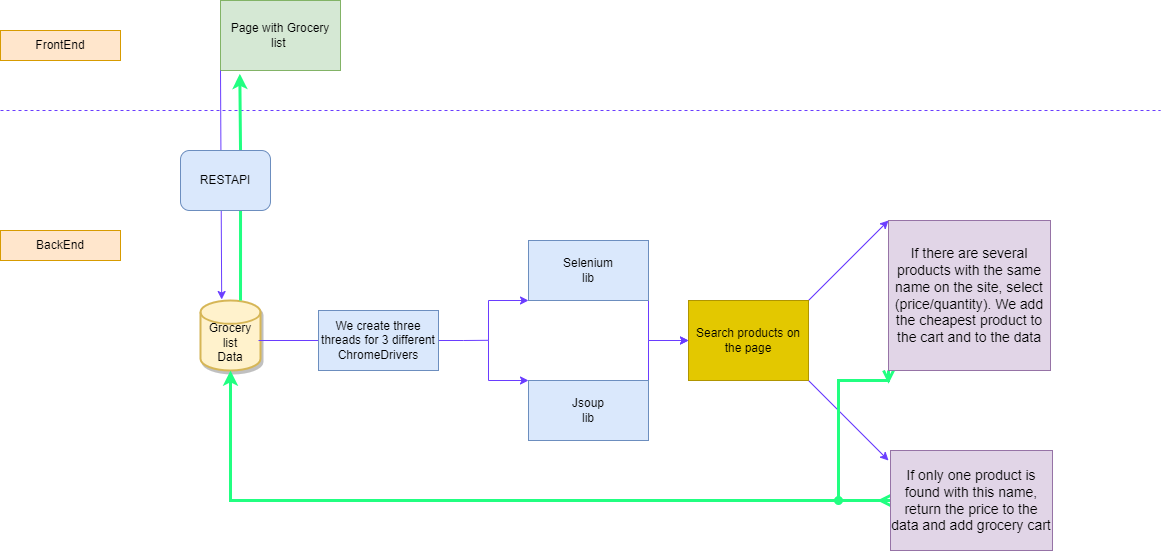

The diagram above was exported from draw.io. Its source (the exported page's mxGraphModel, read from the mxfile embedded in the PNG):
<mxGraphModel dx="2074" dy="1116" grid="1" gridSize="10" guides="1" tooltips="1" connect="1" arrows="1" fold="1" page="1" pageScale="1" pageWidth="850" pageHeight="1100" math="0" shadow="0">
  <root>
    <mxCell id="0" />
    <mxCell id="1" parent="0" />
    <mxCell id="Z2LweEtB5uHeBoqTW-SD-1" value="&lt;br&gt;Grocery&lt;br&gt;list&lt;br&gt;Data" style="strokeWidth=2;html=1;shape=mxgraph.flowchart.database;whiteSpace=wrap;shadow=1;rounded=0;labelBackgroundColor=none;fillColor=#fff2cc;strokeColor=#d6b656;" parent="1" vertex="1">
      <mxGeometry x="200" y="430" width="60" height="70" as="geometry" />
    </mxCell>
    <mxCell id="Z2LweEtB5uHeBoqTW-SD-9" value="Page with Grocery list&amp;nbsp;" style="rounded=0;whiteSpace=wrap;html=1;labelBackgroundColor=none;fillColor=#d5e8d4;strokeColor=#82b366;" parent="1" vertex="1">
      <mxGeometry x="220" y="130" width="120" height="70" as="geometry" />
    </mxCell>
    <mxCell id="Z2LweEtB5uHeBoqTW-SD-30" value="" style="endArrow=classic;html=1;rounded=0;labelBackgroundColor=none;fontColor=default;strokeColor=#6A3DFF;" parent="1" edge="1">
      <mxGeometry width="50" height="50" relative="1" as="geometry">
        <mxPoint x="488" y="470" as="sourcePoint" />
        <mxPoint x="528" y="430" as="targetPoint" />
        <Array as="points">
          <mxPoint x="488" y="430" />
        </Array>
      </mxGeometry>
    </mxCell>
    <mxCell id="Z2LweEtB5uHeBoqTW-SD-31" value="" style="endArrow=classic;html=1;rounded=0;labelBackgroundColor=none;fontColor=default;strokeColor=#6A3DFF;" parent="1" edge="1">
      <mxGeometry width="50" height="50" relative="1" as="geometry">
        <mxPoint x="488" y="470" as="sourcePoint" />
        <mxPoint x="528" y="510" as="targetPoint" />
        <Array as="points">
          <mxPoint x="488" y="510" />
        </Array>
      </mxGeometry>
    </mxCell>
    <mxCell id="Z2LweEtB5uHeBoqTW-SD-32" value="" style="endArrow=none;html=1;rounded=0;labelBackgroundColor=none;fontColor=default;strokeColor=#6A3DFF;" parent="1" edge="1">
      <mxGeometry width="50" height="50" relative="1" as="geometry">
        <mxPoint x="258" y="470" as="sourcePoint" />
        <mxPoint x="358" y="470" as="targetPoint" />
      </mxGeometry>
    </mxCell>
    <mxCell id="Z2LweEtB5uHeBoqTW-SD-41" style="edgeStyle=orthogonalEdgeStyle;rounded=0;orthogonalLoop=1;jettySize=auto;html=1;exitX=1;exitY=1;exitDx=0;exitDy=0;entryX=0;entryY=0.5;entryDx=0;entryDy=0;labelBackgroundColor=none;fontColor=default;strokeColor=#6A3DFF;" parent="1" source="Z2LweEtB5uHeBoqTW-SD-33" target="Z2LweEtB5uHeBoqTW-SD-35" edge="1">
      <mxGeometry relative="1" as="geometry" />
    </mxCell>
    <mxCell id="Z2LweEtB5uHeBoqTW-SD-33" value="Selenium&lt;br&gt;lib" style="rounded=0;whiteSpace=wrap;html=1;labelBackgroundColor=none;fillColor=#dae8fc;strokeColor=#6c8ebf;" parent="1" vertex="1">
      <mxGeometry x="528" y="370" width="120" height="60" as="geometry" />
    </mxCell>
    <mxCell id="Z2LweEtB5uHeBoqTW-SD-42" style="edgeStyle=orthogonalEdgeStyle;rounded=0;orthogonalLoop=1;jettySize=auto;html=1;exitX=1;exitY=0;exitDx=0;exitDy=0;entryX=0;entryY=0.5;entryDx=0;entryDy=0;labelBackgroundColor=none;fontColor=default;strokeColor=#6A3DFF;" parent="1" source="Z2LweEtB5uHeBoqTW-SD-34" target="Z2LweEtB5uHeBoqTW-SD-35" edge="1">
      <mxGeometry relative="1" as="geometry">
        <mxPoint x="648.4000000000001" y="460" as="targetPoint" />
      </mxGeometry>
    </mxCell>
    <mxCell id="Z2LweEtB5uHeBoqTW-SD-34" value="Jsoup&lt;br&gt;lib" style="rounded=0;whiteSpace=wrap;html=1;labelBackgroundColor=none;fillColor=#dae8fc;strokeColor=#6c8ebf;" parent="1" vertex="1">
      <mxGeometry x="528" y="510" width="120" height="60" as="geometry" />
    </mxCell>
    <mxCell id="Z2LweEtB5uHeBoqTW-SD-46" style="rounded=0;orthogonalLoop=1;jettySize=auto;html=1;exitX=1;exitY=0;exitDx=0;exitDy=0;startArrow=none;startFill=0;labelBackgroundColor=none;fontColor=default;strokeColor=#6A3DFF;" parent="1" source="Z2LweEtB5uHeBoqTW-SD-35" edge="1">
      <mxGeometry relative="1" as="geometry">
        <mxPoint x="888" y="350" as="targetPoint" />
      </mxGeometry>
    </mxCell>
    <mxCell id="Z2LweEtB5uHeBoqTW-SD-47" style="rounded=0;orthogonalLoop=1;jettySize=auto;html=1;exitX=1;exitY=1;exitDx=0;exitDy=0;labelBackgroundColor=none;fontColor=default;strokeColor=#6A3DFF;" parent="1" source="Z2LweEtB5uHeBoqTW-SD-35" edge="1">
      <mxGeometry relative="1" as="geometry">
        <mxPoint x="888" y="590" as="targetPoint" />
      </mxGeometry>
    </mxCell>
    <mxCell id="Z2LweEtB5uHeBoqTW-SD-35" value="Search products on the page" style="rounded=0;whiteSpace=wrap;html=1;labelBackgroundColor=none;fillColor=#e3c800;fontColor=#000000;strokeColor=#B09500;" parent="1" vertex="1">
      <mxGeometry x="688" y="430" width="120" height="80" as="geometry" />
    </mxCell>
    <mxCell id="Z2LweEtB5uHeBoqTW-SD-49" style="edgeStyle=orthogonalEdgeStyle;rounded=0;orthogonalLoop=1;jettySize=auto;html=1;exitX=0;exitY=0.5;exitDx=0;exitDy=0;entryX=0.5;entryY=1;entryDx=0;entryDy=0;entryPerimeter=0;strokeWidth=3;startArrow=ERmany;startFill=0;labelBackgroundColor=none;fontColor=default;strokeColor=#21FF81;" parent="1" source="Z2LweEtB5uHeBoqTW-SD-48" target="Z2LweEtB5uHeBoqTW-SD-1" edge="1">
      <mxGeometry relative="1" as="geometry" />
    </mxCell>
    <mxCell id="Z2LweEtB5uHeBoqTW-SD-48" value="&lt;font style=&quot;font-size: 14px;&quot;&gt;If only one product is found with this name, return the price to the data and add grocery cart&lt;/font&gt;" style="rounded=0;whiteSpace=wrap;html=1;labelBackgroundColor=none;fillColor=#e1d5e7;strokeColor=#9673a6;" parent="1" vertex="1">
      <mxGeometry x="890" y="580" width="162" height="100" as="geometry" />
    </mxCell>
    <mxCell id="Z2LweEtB5uHeBoqTW-SD-53" style="edgeStyle=orthogonalEdgeStyle;rounded=0;orthogonalLoop=1;jettySize=auto;html=1;exitX=0;exitY=1;exitDx=0;exitDy=0;endArrow=oval;endFill=1;strokeWidth=3;startArrow=ERmany;startFill=0;labelBackgroundColor=none;fontColor=default;strokeColor=#21FF81;" parent="1" source="Z2LweEtB5uHeBoqTW-SD-50" edge="1">
      <mxGeometry relative="1" as="geometry">
        <mxPoint x="838" y="630" as="targetPoint" />
        <Array as="points">
          <mxPoint x="888" y="510" />
          <mxPoint x="838" y="510" />
        </Array>
      </mxGeometry>
    </mxCell>
    <mxCell id="Z2LweEtB5uHeBoqTW-SD-50" value="&lt;font style=&quot;font-size: 14px;&quot;&gt;If there are several products with the same name on the site, select (price/quantity). We add the cheapest product to the cart and to the data&lt;/font&gt;" style="rounded=0;whiteSpace=wrap;html=1;labelBackgroundColor=none;fillColor=#e1d5e7;strokeColor=#9673a6;" parent="1" vertex="1">
      <mxGeometry x="888" y="350" width="162" height="150" as="geometry" />
    </mxCell>
    <mxCell id="Z2LweEtB5uHeBoqTW-SD-52" style="edgeStyle=orthogonalEdgeStyle;rounded=0;orthogonalLoop=1;jettySize=auto;html=1;exitX=1;exitY=0.5;exitDx=0;exitDy=0;labelBackgroundColor=none;fontColor=default;strokeColor=#6A3DFF;endArrow=none;endFill=0;" parent="1" source="Z2LweEtB5uHeBoqTW-SD-51" edge="1">
      <mxGeometry relative="1" as="geometry">
        <mxPoint x="488" y="469.79999999999995" as="targetPoint" />
      </mxGeometry>
    </mxCell>
    <mxCell id="Z2LweEtB5uHeBoqTW-SD-51" value="We create three threads for 3 different&lt;br&gt;ChromeDrivers" style="rounded=0;whiteSpace=wrap;html=1;labelBackgroundColor=none;fillColor=#dae8fc;strokeColor=#6c8ebf;" parent="1" vertex="1">
      <mxGeometry x="318" y="440" width="120" height="60" as="geometry" />
    </mxCell>
    <mxCell id="Z2LweEtB5uHeBoqTW-SD-61" value="FrontEnd" style="text;html=1;align=center;verticalAlign=middle;whiteSpace=wrap;rounded=0;labelBackgroundColor=none;fillColor=#ffe6cc;strokeColor=#d79b00;" parent="1" vertex="1">
      <mxGeometry y="160" width="120" height="30" as="geometry" />
    </mxCell>
    <mxCell id="Z2LweEtB5uHeBoqTW-SD-63" value="BackEnd" style="text;html=1;align=center;verticalAlign=middle;whiteSpace=wrap;rounded=0;labelBackgroundColor=none;fillColor=#ffe6cc;strokeColor=#d79b00;" parent="1" vertex="1">
      <mxGeometry y="360" width="120" height="30" as="geometry" />
    </mxCell>
    <mxCell id="Z2LweEtB5uHeBoqTW-SD-64" value="" style="endArrow=none;dashed=1;html=1;rounded=0;labelBackgroundColor=none;fontColor=default;strokeColor=#6A3DFF;" parent="1" edge="1">
      <mxGeometry width="50" height="50" relative="1" as="geometry">
        <mxPoint y="240" as="sourcePoint" />
        <mxPoint x="1160" y="240" as="targetPoint" />
      </mxGeometry>
    </mxCell>
    <mxCell id="6fm4watH5sE6Zs5lMm1H-1" value="" style="endArrow=classic;html=1;rounded=0;exitX=0;exitY=1;exitDx=0;exitDy=0;entryX=0.353;entryY=-0.014;entryDx=0;entryDy=0;entryPerimeter=0;strokeColor=#6A3DFF;" parent="1" source="Z2LweEtB5uHeBoqTW-SD-9" target="Z2LweEtB5uHeBoqTW-SD-1" edge="1">
      <mxGeometry width="50" height="50" relative="1" as="geometry">
        <mxPoint x="220" y="290" as="sourcePoint" />
        <mxPoint x="270" y="240" as="targetPoint" />
      </mxGeometry>
    </mxCell>
    <mxCell id="6fm4watH5sE6Zs5lMm1H-6" value="" style="endArrow=classic;html=1;rounded=0;exitX=0.667;exitY=0;exitDx=0;exitDy=0;exitPerimeter=0;entryX=0.161;entryY=1.047;entryDx=0;entryDy=0;entryPerimeter=0;strokeWidth=3;strokeColor=#21FF81;startArrow=none;" parent="1" source="Puh1gMuSPiCDdme7Y9x5-1" target="Z2LweEtB5uHeBoqTW-SD-9" edge="1">
      <mxGeometry width="50" height="50" relative="1" as="geometry">
        <mxPoint x="210" y="280" as="sourcePoint" />
        <mxPoint x="260" y="230" as="targetPoint" />
      </mxGeometry>
    </mxCell>
    <mxCell id="Puh1gMuSPiCDdme7Y9x5-2" value="" style="endArrow=none;html=1;rounded=0;exitX=0.667;exitY=0;exitDx=0;exitDy=0;exitPerimeter=0;strokeWidth=3;strokeColor=#21FF81;entryX=0.667;entryY=1;entryDx=0;entryDy=0;entryPerimeter=0;" edge="1" parent="1" source="Z2LweEtB5uHeBoqTW-SD-1" target="Puh1gMuSPiCDdme7Y9x5-1">
      <mxGeometry width="50" height="50" relative="1" as="geometry">
        <mxPoint x="240" y="430" as="sourcePoint" />
        <mxPoint x="240" y="360" as="targetPoint" />
      </mxGeometry>
    </mxCell>
    <mxCell id="Puh1gMuSPiCDdme7Y9x5-1" value="RESTAPI" style="rounded=1;whiteSpace=wrap;html=1;fillColor=#dae8fc;strokeColor=#6c8ebf;" vertex="1" parent="1">
      <mxGeometry x="180" y="280" width="90" height="60" as="geometry" />
    </mxCell>
  </root>
</mxGraphModel>